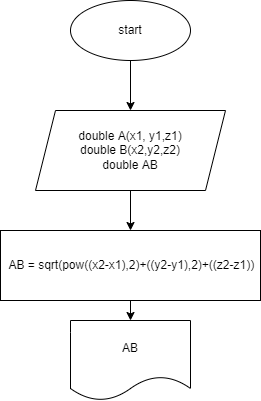

The diagram above was exported from draw.io. Its source (the exported page's mxGraphModel, read from the mxfile embedded in the PNG):
<mxGraphModel dx="768" dy="445" grid="1" gridSize="10" guides="1" tooltips="1" connect="1" arrows="1" fold="1" page="1" pageScale="1" pageWidth="850" pageHeight="1100" background="#ffffff" math="0" shadow="0">
  <root>
    <mxCell id="0" />
    <mxCell id="1" parent="0" />
    <mxCell id="8" value="" style="edgeStyle=none;html=1;" edge="1" parent="1" source="2" target="5">
      <mxGeometry relative="1" as="geometry" />
    </mxCell>
    <mxCell id="2" value="start" style="ellipse;whiteSpace=wrap;html=1;" vertex="1" parent="1">
      <mxGeometry x="270" y="20" width="120" height="60" as="geometry" />
    </mxCell>
    <mxCell id="9" value="" style="edgeStyle=none;html=1;" edge="1" parent="1" source="5" target="6">
      <mxGeometry relative="1" as="geometry" />
    </mxCell>
    <mxCell id="5" value="double A(x1, y1,z1)&lt;br&gt;double B(x2,y2,z2)&lt;br&gt;double AB" style="shape=parallelogram;perimeter=parallelogramPerimeter;whiteSpace=wrap;html=1;fixedSize=1;" vertex="1" parent="1">
      <mxGeometry x="235" y="130" width="190" height="80" as="geometry" />
    </mxCell>
    <mxCell id="10" value="" style="edgeStyle=none;html=1;" edge="1" parent="1" source="6" target="7">
      <mxGeometry relative="1" as="geometry" />
    </mxCell>
    <mxCell id="6" value="&amp;nbsp;AB = sqrt(pow((x2-x1),2)+((y2-y1),2)+((z2-z1))" style="rounded=0;whiteSpace=wrap;html=1;" vertex="1" parent="1">
      <mxGeometry x="200" y="250" width="260" height="70" as="geometry" />
    </mxCell>
    <mxCell id="7" value="AB" style="shape=document;whiteSpace=wrap;html=1;boundedLbl=1;" vertex="1" parent="1">
      <mxGeometry x="270" y="340" width="120" height="80" as="geometry" />
    </mxCell>
  </root>
</mxGraphModel>